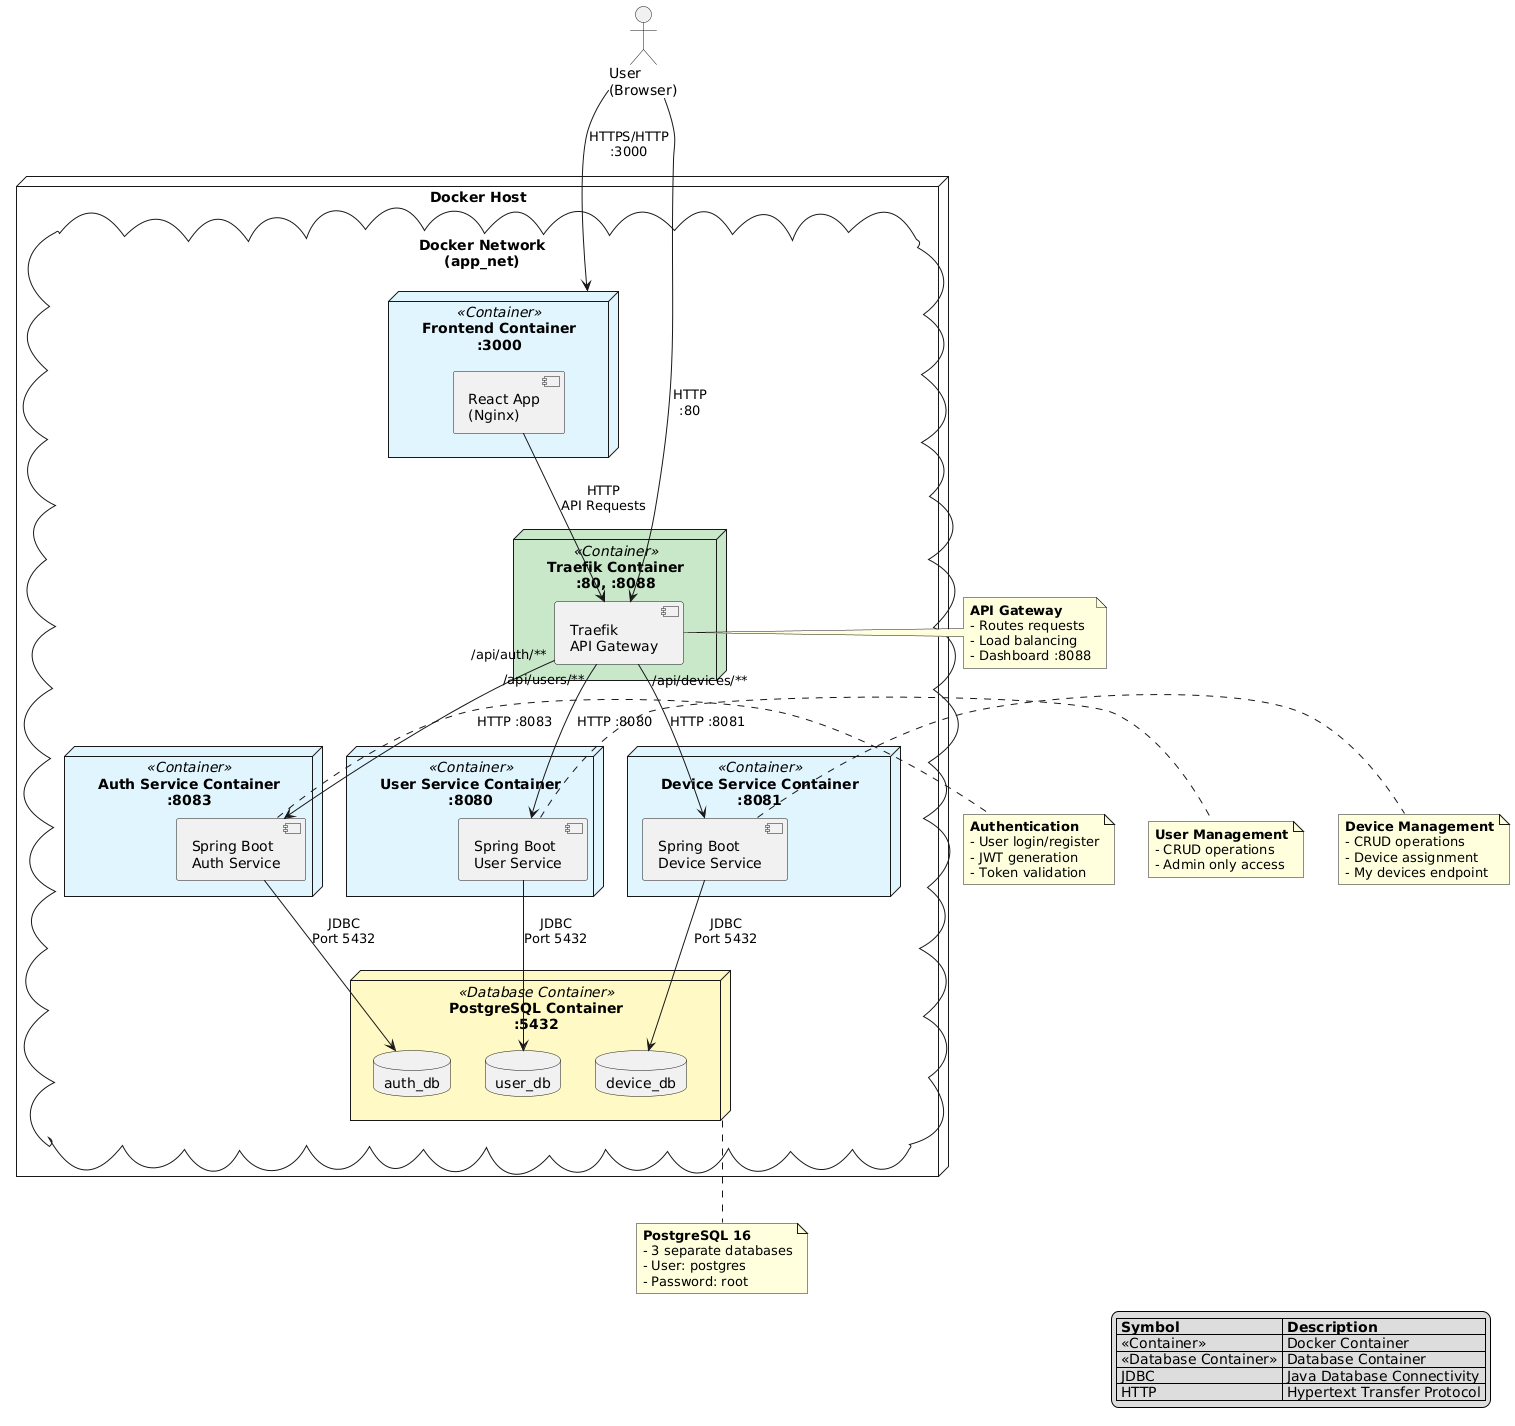

The diagram above was rendered by PlantUML. Its source (embedded in the PNG):
@startuml
!define CONTAINER_COLOR #E1F5FE
!define DATABASE_COLOR #FFF9C4
!define GATEWAY_COLOR #C8E6C9

' Define the Docker Host
node "Docker Host" {
    
    ' Network
    cloud "Docker Network\n(app_net)" as network {
        
        ' Frontend Container
        node "Frontend Container\n:3000" as frontend_container <<Container>> CONTAINER_COLOR {
            component "React App\n(Nginx)" as react_app
        }
        
        ' Traefik Gateway Container
        node "Traefik Container\n:80, :8088" as traefik_container <<Container>> GATEWAY_COLOR {
            component "Traefik\nAPI Gateway" as traefik
        }
        
        ' Auth Service Container
        node "Auth Service Container\n:8083" as auth_container <<Container>> CONTAINER_COLOR {
            component "Spring Boot\nAuth Service" as auth_service
        }
        
        ' User Service Container
        node "User Service Container\n:8080" as user_container <<Container>> CONTAINER_COLOR {
            component "Spring Boot\nUser Service" as user_service
        }
        
        ' Device Service Container
        node "Device Service Container\n:8081" as device_container <<Container>> CONTAINER_COLOR {
            component "Spring Boot\nDevice Service" as device_service
        }
        
        ' PostgreSQL Container
        node "PostgreSQL Container\n:5432" as postgres_container <<Database Container>> DATABASE_COLOR {
            database "auth_db" as auth_db
            database "user_db" as user_db
            database "device_db" as device_db
        }
    }
}

' External User
actor "User\n(Browser)" as user

' Connections from User to System
user -down-> frontend_container : HTTPS/HTTP\n:3000
user -down-> traefik : HTTP\n:80

' Frontend to Traefik
react_app -down-> traefik : HTTP\nAPI Requests

' Traefik routing to services
traefik -down-> auth_service : "/api/auth/**"\nHTTP :8083
traefik -down-> user_service : "/api/users/**"\nHTTP :8080
traefik -down-> device_service : "/api/devices/**"\nHTTP :8081

' Services to Database
auth_service -down-> auth_db : JDBC\nPort 5432
user_service -down-> user_db : JDBC\nPort 5432
device_service -down-> device_db : JDBC\nPort 5432

' Notes
note right of traefik
  **API Gateway**
  - Routes requests
  - Load balancing
  - Dashboard :8088
end note

note right of auth_service
  **Authentication**
  - User login/register
  - JWT generation
  - Token validation
end note

note right of user_service
  **User Management**
  - CRUD operations
  - Admin only access
end note

note right of device_service
  **Device Management**
  - CRUD operations
  - Device assignment
  - My devices endpoint
end note

note bottom of postgres_container
  **PostgreSQL 16**
  - 3 separate databases
  - User: postgres
  - Password: root
end note

legend right
  |= Symbol |= Description |
  | <<Container>> | Docker Container |
  | <<Database Container>> | Database Container |
  | JDBC | Java Database Connectivity |
  | HTTP | Hypertext Transfer Protocol |
endlegend
@enduml